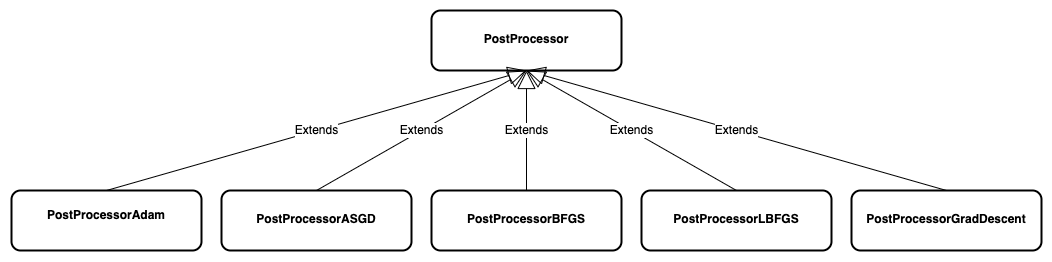

The diagram above was exported from draw.io. Its source (the exported page's mxGraphModel, read from the mxfile embedded in the PNG):
<mxGraphModel dx="1594" dy="752" grid="1" gridSize="10" guides="1" tooltips="1" connect="1" arrows="1" fold="1" page="1" pageScale="1" pageWidth="1654" pageHeight="1169" math="0" shadow="0">
  <root>
    <mxCell id="0" />
    <mxCell id="1" parent="0" />
    <mxCell id="2" value="&lt;p style=&quot;margin: 4px 0px 0px;&quot;&gt;&lt;b&gt;&lt;br&gt;&lt;/b&gt;&lt;/p&gt;&lt;p style=&quot;margin: 4px 0px 0px;&quot;&gt;&lt;b&gt;PostProcessor&lt;/b&gt;&lt;/p&gt;" style="verticalAlign=top;align=center;overflow=fill;fontSize=12;fontFamily=Helvetica;html=1;whiteSpace=wrap;rounded=1;strokeColor=default;strokeWidth=2;fontColor=default;fillColor=default;" vertex="1" parent="1">
      <mxGeometry x="2650" y="650" width="190" height="60" as="geometry" />
    </mxCell>
    <mxCell id="3" value="Extends" style="endArrow=block;endSize=16;endFill=0;html=1;rounded=0;fontFamily=Helvetica;fontSize=12;fontColor=default;exitX=0.5;exitY=0;exitDx=0;exitDy=0;entryX=0.5;entryY=1;entryDx=0;entryDy=0;" edge="1" source="10" target="2" parent="1">
      <mxGeometry width="160" relative="1" as="geometry">
        <mxPoint x="2195" y="830" as="sourcePoint" />
        <mxPoint x="2846" y="680" as="targetPoint" />
      </mxGeometry>
    </mxCell>
    <mxCell id="4" value="Extends" style="endArrow=block;endSize=16;endFill=0;html=1;rounded=0;fontFamily=Helvetica;fontSize=12;fontColor=default;exitX=0.5;exitY=0;exitDx=0;exitDy=0;entryX=0.5;entryY=1;entryDx=0;entryDy=0;" edge="1" source="5" target="2" parent="1">
      <mxGeometry width="160" relative="1" as="geometry">
        <mxPoint x="2841" y="852" as="sourcePoint" />
        <mxPoint x="2837" y="680" as="targetPoint" />
      </mxGeometry>
    </mxCell>
    <mxCell id="5" value="&lt;p style=&quot;margin: 4px 0px 0px;&quot;&gt;&lt;b style=&quot;background-color: initial;&quot;&gt;&lt;br&gt;&lt;/b&gt;&lt;/p&gt;&lt;p style=&quot;margin: 4px 0px 0px;&quot;&gt;&lt;b style=&quot;background-color: initial;&quot;&gt;PostProcessorASGD&lt;/b&gt;&lt;br&gt;&lt;/p&gt;" style="verticalAlign=middle;align=center;overflow=fill;fontSize=12;fontFamily=Helvetica;html=1;whiteSpace=wrap;rounded=1;strokeColor=default;strokeWidth=2;fontColor=default;fillColor=default;" vertex="1" parent="1">
      <mxGeometry x="2440" y="830" width="190" height="60" as="geometry" />
    </mxCell>
    <mxCell id="6" value="Extends" style="endArrow=block;endSize=16;endFill=0;html=1;rounded=0;fontFamily=Helvetica;fontSize=12;fontColor=default;exitX=0.5;exitY=0;exitDx=0;exitDy=0;entryX=0.5;entryY=1;entryDx=0;entryDy=0;" edge="1" source="7" target="2" parent="1">
      <mxGeometry width="160" relative="1" as="geometry">
        <mxPoint x="3062.3199999999997" y="852" as="sourcePoint" />
        <mxPoint x="2900" y="682.76" as="targetPoint" />
      </mxGeometry>
    </mxCell>
    <mxCell id="7" value="&lt;p style=&quot;text-align: center; margin: 4px 0px 0px;&quot;&gt;&lt;b&gt;&lt;br&gt;&lt;/b&gt;&lt;/p&gt;&lt;p style=&quot;text-align: center; margin: 4px 0px 0px;&quot;&gt;&lt;b&gt;PostProcessorBFGS&lt;/b&gt;&lt;br&gt;&lt;/p&gt;" style="verticalAlign=top;align=left;overflow=fill;fontSize=12;fontFamily=Helvetica;html=1;whiteSpace=wrap;rounded=1;strokeColor=default;strokeWidth=2;fontColor=default;fillColor=default;" vertex="1" parent="1">
      <mxGeometry x="2650" y="830" width="190" height="60" as="geometry" />
    </mxCell>
    <mxCell id="8" value="&lt;p style=&quot;text-align: center; margin: 4px 0px 0px;&quot;&gt;&lt;b&gt;&lt;br&gt;&lt;/b&gt;&lt;/p&gt;&lt;p style=&quot;text-align: center; margin: 4px 0px 0px;&quot;&gt;&lt;b&gt;PostProcessorLBFGS&lt;/b&gt;&lt;br&gt;&lt;/p&gt;" style="verticalAlign=top;align=left;overflow=fill;fontSize=12;fontFamily=Helvetica;html=1;whiteSpace=wrap;rounded=1;strokeColor=default;strokeWidth=2;fontColor=default;fillColor=default;" vertex="1" parent="1">
      <mxGeometry x="2860" y="830" width="190" height="60" as="geometry" />
    </mxCell>
    <mxCell id="9" value="Extends" style="endArrow=block;endSize=16;endFill=0;html=1;rounded=0;fontFamily=Helvetica;fontSize=12;fontColor=default;exitX=0.5;exitY=0;exitDx=0;exitDy=0;entryX=0.5;entryY=1;entryDx=0;entryDy=0;" edge="1" source="8" target="2" parent="1">
      <mxGeometry width="160" relative="1" as="geometry">
        <mxPoint x="3185" y="750" as="sourcePoint" />
        <mxPoint x="2960" y="620" as="targetPoint" />
      </mxGeometry>
    </mxCell>
    <mxCell id="10" value="&lt;p style=&quot;margin: 4px 0px 0px;&quot;&gt;&lt;b style=&quot;border-color: var(--border-color); background-color: initial;&quot;&gt;&lt;br class=&quot;Apple-interchange-newline&quot;&gt;PostProcessorAdam&lt;/b&gt;&lt;br&gt;&lt;/p&gt;" style="verticalAlign=middle;align=center;overflow=fill;fontSize=12;fontFamily=Helvetica;html=1;whiteSpace=wrap;rounded=1;strokeColor=default;strokeWidth=2;fontColor=default;fillColor=default;" vertex="1" parent="1">
      <mxGeometry x="2230" y="830" width="190" height="60" as="geometry" />
    </mxCell>
    <mxCell id="11" value="&lt;p style=&quot;text-align: center; margin: 4px 0px 0px;&quot;&gt;&lt;b&gt;&lt;br&gt;&lt;/b&gt;&lt;/p&gt;&lt;p style=&quot;text-align: center; margin: 4px 0px 0px;&quot;&gt;&lt;b&gt;PostProcessorGradDescent&lt;/b&gt;&lt;br&gt;&lt;/p&gt;" style="verticalAlign=top;align=left;overflow=fill;fontSize=12;fontFamily=Helvetica;html=1;whiteSpace=wrap;rounded=1;strokeColor=default;strokeWidth=2;fontColor=default;fillColor=default;" vertex="1" parent="1">
      <mxGeometry x="3070" y="830" width="190" height="60" as="geometry" />
    </mxCell>
    <mxCell id="12" value="Extends" style="endArrow=block;endSize=16;endFill=0;html=1;rounded=0;fontFamily=Helvetica;fontSize=12;fontColor=default;exitX=0.5;exitY=0;exitDx=0;exitDy=0;entryX=0.5;entryY=1;entryDx=0;entryDy=0;" edge="1" source="11" target="2" parent="1">
      <mxGeometry width="160" relative="1" as="geometry">
        <mxPoint x="3095" y="840" as="sourcePoint" />
        <mxPoint x="2940" y="610" as="targetPoint" />
      </mxGeometry>
    </mxCell>
  </root>
</mxGraphModel>